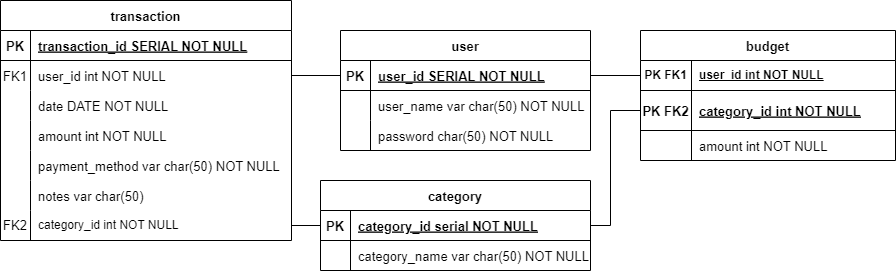

The diagram above was exported from draw.io. Its source (the exported page's mxGraphModel, read from the mxfile embedded in the PNG):
<mxGraphModel dx="1863" dy="606" grid="1" gridSize="10" guides="1" tooltips="1" connect="1" arrows="1" fold="1" page="1" pageScale="1" pageWidth="827" pageHeight="1169" math="0" shadow="0">
  <root>
    <mxCell id="0" />
    <mxCell id="1" parent="0" />
    <mxCell id="XQD1bRzf4Ssdj39rq_bb-102" value="user" style="shape=table;startSize=30;container=1;collapsible=1;childLayout=tableLayout;fixedRows=1;rowLines=0;fontStyle=1;align=center;resizeLast=1;fontSize=13;" parent="1" vertex="1">
      <mxGeometry x="110" y="330" width="250" height="120" as="geometry" />
    </mxCell>
    <mxCell id="XQD1bRzf4Ssdj39rq_bb-103" value="" style="shape=tableRow;horizontal=0;startSize=0;swimlaneHead=0;swimlaneBody=0;fillColor=none;collapsible=0;dropTarget=0;points=[[0,0.5],[1,0.5]];portConstraint=eastwest;strokeColor=inherit;top=0;left=0;right=0;bottom=1;fontSize=13;" parent="XQD1bRzf4Ssdj39rq_bb-102" vertex="1">
      <mxGeometry y="30" width="250" height="30" as="geometry" />
    </mxCell>
    <mxCell id="XQD1bRzf4Ssdj39rq_bb-104" value="PK" style="shape=partialRectangle;overflow=hidden;connectable=0;fillColor=none;strokeColor=inherit;top=0;left=0;bottom=0;right=0;fontStyle=1;fontSize=13;" parent="XQD1bRzf4Ssdj39rq_bb-103" vertex="1">
      <mxGeometry width="30" height="30" as="geometry">
        <mxRectangle width="30" height="30" as="alternateBounds" />
      </mxGeometry>
    </mxCell>
    <mxCell id="XQD1bRzf4Ssdj39rq_bb-105" value="user_id SERIAL NOT NULL" style="shape=partialRectangle;overflow=hidden;connectable=0;fillColor=none;align=left;strokeColor=inherit;top=0;left=0;bottom=0;right=0;spacingLeft=6;fontStyle=5;fontSize=13;" parent="XQD1bRzf4Ssdj39rq_bb-103" vertex="1">
      <mxGeometry x="30" width="220" height="30" as="geometry">
        <mxRectangle width="220" height="30" as="alternateBounds" />
      </mxGeometry>
    </mxCell>
    <mxCell id="XQD1bRzf4Ssdj39rq_bb-106" value="" style="shape=tableRow;horizontal=0;startSize=0;swimlaneHead=0;swimlaneBody=0;fillColor=none;collapsible=0;dropTarget=0;points=[[0,0.5],[1,0.5]];portConstraint=eastwest;strokeColor=inherit;top=0;left=0;right=0;bottom=0;fontSize=13;" parent="XQD1bRzf4Ssdj39rq_bb-102" vertex="1">
      <mxGeometry y="60" width="250" height="30" as="geometry" />
    </mxCell>
    <mxCell id="XQD1bRzf4Ssdj39rq_bb-107" value="" style="shape=partialRectangle;overflow=hidden;connectable=0;fillColor=none;strokeColor=inherit;top=0;left=0;bottom=0;right=0;fontSize=13;" parent="XQD1bRzf4Ssdj39rq_bb-106" vertex="1">
      <mxGeometry width="30" height="30" as="geometry">
        <mxRectangle width="30" height="30" as="alternateBounds" />
      </mxGeometry>
    </mxCell>
    <mxCell id="XQD1bRzf4Ssdj39rq_bb-108" value="user_name var char(50) NOT NULL" style="shape=partialRectangle;overflow=hidden;connectable=0;fillColor=none;align=left;strokeColor=inherit;top=0;left=0;bottom=0;right=0;spacingLeft=6;fontSize=13;" parent="XQD1bRzf4Ssdj39rq_bb-106" vertex="1">
      <mxGeometry x="30" width="220" height="30" as="geometry">
        <mxRectangle width="220" height="30" as="alternateBounds" />
      </mxGeometry>
    </mxCell>
    <mxCell id="XQD1bRzf4Ssdj39rq_bb-109" value="" style="shape=tableRow;horizontal=0;startSize=0;swimlaneHead=0;swimlaneBody=0;fillColor=none;collapsible=0;dropTarget=0;points=[[0,0.5],[1,0.5]];portConstraint=eastwest;strokeColor=inherit;top=0;left=0;right=0;bottom=0;fontSize=13;" parent="XQD1bRzf4Ssdj39rq_bb-102" vertex="1">
      <mxGeometry y="90" width="250" height="30" as="geometry" />
    </mxCell>
    <mxCell id="XQD1bRzf4Ssdj39rq_bb-110" value="" style="shape=partialRectangle;overflow=hidden;connectable=0;fillColor=none;strokeColor=inherit;top=0;left=0;bottom=0;right=0;fontSize=13;" parent="XQD1bRzf4Ssdj39rq_bb-109" vertex="1">
      <mxGeometry width="30" height="30" as="geometry">
        <mxRectangle width="30" height="30" as="alternateBounds" />
      </mxGeometry>
    </mxCell>
    <mxCell id="XQD1bRzf4Ssdj39rq_bb-111" value="password char(50) NOT NULL" style="shape=partialRectangle;overflow=hidden;connectable=0;fillColor=none;align=left;strokeColor=inherit;top=0;left=0;bottom=0;right=0;spacingLeft=6;fontSize=13;" parent="XQD1bRzf4Ssdj39rq_bb-109" vertex="1">
      <mxGeometry x="30" width="220" height="30" as="geometry">
        <mxRectangle width="220" height="30" as="alternateBounds" />
      </mxGeometry>
    </mxCell>
    <mxCell id="XQD1bRzf4Ssdj39rq_bb-113" value="transaction" style="shape=table;startSize=30;container=1;collapsible=1;childLayout=tableLayout;fixedRows=1;rowLines=0;fontStyle=1;align=center;resizeLast=1;fontSize=13;" parent="1" vertex="1">
      <mxGeometry x="-230" y="300" width="291" height="240" as="geometry" />
    </mxCell>
    <mxCell id="XQD1bRzf4Ssdj39rq_bb-114" value="" style="shape=tableRow;horizontal=0;startSize=0;swimlaneHead=0;swimlaneBody=0;fillColor=none;collapsible=0;dropTarget=0;points=[[0,0.5],[1,0.5]];portConstraint=eastwest;strokeColor=inherit;top=0;left=0;right=0;bottom=1;fontSize=13;" parent="XQD1bRzf4Ssdj39rq_bb-113" vertex="1">
      <mxGeometry y="30" width="291" height="30" as="geometry" />
    </mxCell>
    <mxCell id="XQD1bRzf4Ssdj39rq_bb-115" value="PK" style="shape=partialRectangle;overflow=hidden;connectable=0;fillColor=none;strokeColor=inherit;top=0;left=0;bottom=0;right=0;fontStyle=1;fontSize=13;" parent="XQD1bRzf4Ssdj39rq_bb-114" vertex="1">
      <mxGeometry width="30" height="30" as="geometry">
        <mxRectangle width="30" height="30" as="alternateBounds" />
      </mxGeometry>
    </mxCell>
    <mxCell id="XQD1bRzf4Ssdj39rq_bb-116" value="transaction_id SERIAL NOT NULL" style="shape=partialRectangle;overflow=hidden;connectable=0;fillColor=none;align=left;strokeColor=inherit;top=0;left=0;bottom=0;right=0;spacingLeft=6;fontStyle=5;fontSize=13;" parent="XQD1bRzf4Ssdj39rq_bb-114" vertex="1">
      <mxGeometry x="30" width="261" height="30" as="geometry">
        <mxRectangle width="261" height="30" as="alternateBounds" />
      </mxGeometry>
    </mxCell>
    <mxCell id="XQD1bRzf4Ssdj39rq_bb-126" value="" style="shape=tableRow;horizontal=0;startSize=0;swimlaneHead=0;swimlaneBody=0;fillColor=none;collapsible=0;dropTarget=0;points=[[0,0.5],[1,0.5]];portConstraint=eastwest;strokeColor=inherit;top=0;left=0;right=0;bottom=0;fontSize=13;" parent="XQD1bRzf4Ssdj39rq_bb-113" vertex="1">
      <mxGeometry y="60" width="291" height="30" as="geometry" />
    </mxCell>
    <mxCell id="XQD1bRzf4Ssdj39rq_bb-127" value="FK1" style="shape=partialRectangle;overflow=hidden;connectable=0;fillColor=none;strokeColor=inherit;top=0;left=0;bottom=0;right=0;fontSize=13;" parent="XQD1bRzf4Ssdj39rq_bb-126" vertex="1">
      <mxGeometry width="30" height="30" as="geometry">
        <mxRectangle width="30" height="30" as="alternateBounds" />
      </mxGeometry>
    </mxCell>
    <mxCell id="XQD1bRzf4Ssdj39rq_bb-128" value="user_id int NOT NULL" style="shape=partialRectangle;overflow=hidden;connectable=0;fillColor=none;align=left;strokeColor=inherit;top=0;left=0;bottom=0;right=0;spacingLeft=6;fontSize=13;" parent="XQD1bRzf4Ssdj39rq_bb-126" vertex="1">
      <mxGeometry x="30" width="261" height="30" as="geometry">
        <mxRectangle width="261" height="30" as="alternateBounds" />
      </mxGeometry>
    </mxCell>
    <mxCell id="atuXnhjFwjMXipGItH4U-3" style="shape=tableRow;horizontal=0;startSize=0;swimlaneHead=0;swimlaneBody=0;fillColor=none;collapsible=0;dropTarget=0;points=[[0,0.5],[1,0.5]];portConstraint=eastwest;strokeColor=inherit;top=0;left=0;right=0;bottom=0;fontSize=13;" parent="XQD1bRzf4Ssdj39rq_bb-113" vertex="1">
      <mxGeometry y="90" width="291" height="30" as="geometry" />
    </mxCell>
    <mxCell id="atuXnhjFwjMXipGItH4U-4" style="shape=partialRectangle;overflow=hidden;connectable=0;fillColor=none;strokeColor=inherit;top=0;left=0;bottom=0;right=0;fontSize=13;" parent="atuXnhjFwjMXipGItH4U-3" vertex="1">
      <mxGeometry width="30" height="30" as="geometry">
        <mxRectangle width="30" height="30" as="alternateBounds" />
      </mxGeometry>
    </mxCell>
    <mxCell id="atuXnhjFwjMXipGItH4U-5" value="date DATE NOT NULL " style="shape=partialRectangle;overflow=hidden;connectable=0;fillColor=none;align=left;strokeColor=inherit;top=0;left=0;bottom=0;right=0;spacingLeft=6;fontSize=13;" parent="atuXnhjFwjMXipGItH4U-3" vertex="1">
      <mxGeometry x="30" width="261" height="30" as="geometry">
        <mxRectangle width="261" height="30" as="alternateBounds" />
      </mxGeometry>
    </mxCell>
    <mxCell id="XQD1bRzf4Ssdj39rq_bb-123" value="" style="shape=tableRow;horizontal=0;startSize=0;swimlaneHead=0;swimlaneBody=0;fillColor=none;collapsible=0;dropTarget=0;points=[[0,0.5],[1,0.5]];portConstraint=eastwest;strokeColor=inherit;top=0;left=0;right=0;bottom=0;fontSize=13;" parent="XQD1bRzf4Ssdj39rq_bb-113" vertex="1">
      <mxGeometry y="120" width="291" height="30" as="geometry" />
    </mxCell>
    <mxCell id="XQD1bRzf4Ssdj39rq_bb-124" value="" style="shape=partialRectangle;overflow=hidden;connectable=0;fillColor=none;strokeColor=inherit;top=0;left=0;bottom=0;right=0;fontSize=13;" parent="XQD1bRzf4Ssdj39rq_bb-123" vertex="1">
      <mxGeometry width="30" height="30" as="geometry">
        <mxRectangle width="30" height="30" as="alternateBounds" />
      </mxGeometry>
    </mxCell>
    <mxCell id="XQD1bRzf4Ssdj39rq_bb-125" value="amount int NOT NULL" style="shape=partialRectangle;overflow=hidden;connectable=0;fillColor=none;align=left;strokeColor=inherit;top=0;left=0;bottom=0;right=0;spacingLeft=6;fontSize=13;" parent="XQD1bRzf4Ssdj39rq_bb-123" vertex="1">
      <mxGeometry x="30" width="261" height="30" as="geometry">
        <mxRectangle width="261" height="30" as="alternateBounds" />
      </mxGeometry>
    </mxCell>
    <mxCell id="XQD1bRzf4Ssdj39rq_bb-117" value="" style="shape=tableRow;horizontal=0;startSize=0;swimlaneHead=0;swimlaneBody=0;fillColor=none;collapsible=0;dropTarget=0;points=[[0,0.5],[1,0.5]];portConstraint=eastwest;strokeColor=inherit;top=0;left=0;right=0;bottom=0;fontSize=13;" parent="XQD1bRzf4Ssdj39rq_bb-113" vertex="1">
      <mxGeometry y="150" width="291" height="30" as="geometry" />
    </mxCell>
    <mxCell id="XQD1bRzf4Ssdj39rq_bb-118" value="" style="shape=partialRectangle;overflow=hidden;connectable=0;fillColor=none;strokeColor=inherit;top=0;left=0;bottom=0;right=0;fontSize=13;" parent="XQD1bRzf4Ssdj39rq_bb-117" vertex="1">
      <mxGeometry width="30" height="30" as="geometry">
        <mxRectangle width="30" height="30" as="alternateBounds" />
      </mxGeometry>
    </mxCell>
    <mxCell id="XQD1bRzf4Ssdj39rq_bb-119" value="payment_method var char(50) NOT NULL" style="shape=partialRectangle;overflow=hidden;connectable=0;fillColor=none;align=left;strokeColor=inherit;top=0;left=0;bottom=0;right=0;spacingLeft=6;fontSize=13;" parent="XQD1bRzf4Ssdj39rq_bb-117" vertex="1">
      <mxGeometry x="30" width="261" height="30" as="geometry">
        <mxRectangle width="261" height="30" as="alternateBounds" />
      </mxGeometry>
    </mxCell>
    <mxCell id="XQD1bRzf4Ssdj39rq_bb-120" value="" style="shape=tableRow;horizontal=0;startSize=0;swimlaneHead=0;swimlaneBody=0;fillColor=none;collapsible=0;dropTarget=0;points=[[0,0.5],[1,0.5]];portConstraint=eastwest;strokeColor=inherit;top=0;left=0;right=0;bottom=0;fontSize=13;" parent="XQD1bRzf4Ssdj39rq_bb-113" vertex="1">
      <mxGeometry y="180" width="291" height="30" as="geometry" />
    </mxCell>
    <mxCell id="XQD1bRzf4Ssdj39rq_bb-121" value="" style="shape=partialRectangle;overflow=hidden;connectable=0;fillColor=none;strokeColor=inherit;top=0;left=0;bottom=0;right=0;fontSize=13;" parent="XQD1bRzf4Ssdj39rq_bb-120" vertex="1">
      <mxGeometry width="30" height="30" as="geometry">
        <mxRectangle width="30" height="30" as="alternateBounds" />
      </mxGeometry>
    </mxCell>
    <mxCell id="XQD1bRzf4Ssdj39rq_bb-122" value="notes var char(50)" style="shape=partialRectangle;overflow=hidden;connectable=0;fillColor=none;align=left;strokeColor=inherit;top=0;left=0;bottom=0;right=0;spacingLeft=6;fontSize=13;" parent="XQD1bRzf4Ssdj39rq_bb-120" vertex="1">
      <mxGeometry x="30" width="261" height="30" as="geometry">
        <mxRectangle width="261" height="30" as="alternateBounds" />
      </mxGeometry>
    </mxCell>
    <mxCell id="DfouSliMz7pMUJLkC95G-10" value="" style="shape=tableRow;horizontal=0;startSize=0;swimlaneHead=0;swimlaneBody=0;fillColor=none;collapsible=0;dropTarget=0;points=[[0,0.5],[1,0.5]];portConstraint=eastwest;top=0;left=0;right=0;bottom=0;" parent="XQD1bRzf4Ssdj39rq_bb-113" vertex="1">
      <mxGeometry y="210" width="291" height="30" as="geometry" />
    </mxCell>
    <mxCell id="DfouSliMz7pMUJLkC95G-11" value="&lt;font style=&quot;font-size: 13px;&quot;&gt;FK2&lt;/font&gt;" style="shape=partialRectangle;connectable=0;fillColor=none;top=0;left=0;bottom=0;right=0;fontStyle=0;overflow=hidden;whiteSpace=wrap;html=1;" parent="DfouSliMz7pMUJLkC95G-10" vertex="1">
      <mxGeometry width="30" height="30" as="geometry">
        <mxRectangle width="30" height="30" as="alternateBounds" />
      </mxGeometry>
    </mxCell>
    <mxCell id="DfouSliMz7pMUJLkC95G-12" value="category_id int NOT NULL" style="shape=partialRectangle;connectable=0;fillColor=none;top=0;left=0;bottom=0;right=0;align=left;spacingLeft=6;fontStyle=0;overflow=hidden;whiteSpace=wrap;html=1;" parent="DfouSliMz7pMUJLkC95G-10" vertex="1">
      <mxGeometry x="30" width="261" height="30" as="geometry">
        <mxRectangle width="261" height="30" as="alternateBounds" />
      </mxGeometry>
    </mxCell>
    <mxCell id="XQD1bRzf4Ssdj39rq_bb-135" value="category" style="shape=table;startSize=30;container=1;collapsible=1;childLayout=tableLayout;fixedRows=1;rowLines=0;fontStyle=1;align=center;resizeLast=1;fontSize=13;" parent="1" vertex="1">
      <mxGeometry x="90" y="480" width="270" height="90" as="geometry">
        <mxRectangle x="175" y="610" width="90" height="30" as="alternateBounds" />
      </mxGeometry>
    </mxCell>
    <mxCell id="XQD1bRzf4Ssdj39rq_bb-136" value="" style="shape=tableRow;horizontal=0;startSize=0;swimlaneHead=0;swimlaneBody=0;fillColor=none;collapsible=0;dropTarget=0;points=[[0,0.5],[1,0.5]];portConstraint=eastwest;strokeColor=inherit;top=0;left=0;right=0;bottom=1;fontSize=13;" parent="XQD1bRzf4Ssdj39rq_bb-135" vertex="1">
      <mxGeometry y="30" width="270" height="30" as="geometry" />
    </mxCell>
    <mxCell id="XQD1bRzf4Ssdj39rq_bb-137" value="PK" style="shape=partialRectangle;overflow=hidden;connectable=0;fillColor=none;strokeColor=inherit;top=0;left=0;bottom=0;right=0;fontStyle=1;fontSize=13;" parent="XQD1bRzf4Ssdj39rq_bb-136" vertex="1">
      <mxGeometry width="30" height="30" as="geometry">
        <mxRectangle width="30" height="30" as="alternateBounds" />
      </mxGeometry>
    </mxCell>
    <mxCell id="XQD1bRzf4Ssdj39rq_bb-138" value="category_id serial NOT NULL " style="shape=partialRectangle;overflow=hidden;connectable=0;fillColor=none;align=left;strokeColor=inherit;top=0;left=0;bottom=0;right=0;spacingLeft=6;fontStyle=5;fontSize=13;" parent="XQD1bRzf4Ssdj39rq_bb-136" vertex="1">
      <mxGeometry x="30" width="240" height="30" as="geometry">
        <mxRectangle width="240" height="30" as="alternateBounds" />
      </mxGeometry>
    </mxCell>
    <mxCell id="XQD1bRzf4Ssdj39rq_bb-139" value="" style="shape=tableRow;horizontal=0;startSize=0;swimlaneHead=0;swimlaneBody=0;fillColor=none;collapsible=0;dropTarget=0;points=[[0,0.5],[1,0.5]];portConstraint=eastwest;strokeColor=inherit;top=0;left=0;right=0;bottom=0;fontSize=13;" parent="XQD1bRzf4Ssdj39rq_bb-135" vertex="1">
      <mxGeometry y="60" width="270" height="30" as="geometry" />
    </mxCell>
    <mxCell id="XQD1bRzf4Ssdj39rq_bb-140" value="" style="shape=partialRectangle;overflow=hidden;connectable=0;fillColor=none;strokeColor=inherit;top=0;left=0;bottom=0;right=0;fontSize=13;" parent="XQD1bRzf4Ssdj39rq_bb-139" vertex="1">
      <mxGeometry width="30" height="30" as="geometry">
        <mxRectangle width="30" height="30" as="alternateBounds" />
      </mxGeometry>
    </mxCell>
    <mxCell id="XQD1bRzf4Ssdj39rq_bb-141" value="category_name var char(50) NOT NULL" style="shape=partialRectangle;overflow=hidden;connectable=0;fillColor=none;align=left;strokeColor=inherit;top=0;left=0;bottom=0;right=0;spacingLeft=6;fontSize=13;" parent="XQD1bRzf4Ssdj39rq_bb-139" vertex="1">
      <mxGeometry x="30" width="240" height="30" as="geometry">
        <mxRectangle width="240" height="30" as="alternateBounds" />
      </mxGeometry>
    </mxCell>
    <mxCell id="XQD1bRzf4Ssdj39rq_bb-178" style="edgeStyle=none;rounded=0;orthogonalLoop=1;jettySize=auto;html=1;exitX=0;exitY=0.5;exitDx=0;exitDy=0;entryX=0;entryY=0.5;entryDx=0;entryDy=0;endArrow=none;endFill=0;" parent="1" target="XQD1bRzf4Ssdj39rq_bb-136" edge="1">
      <mxGeometry relative="1" as="geometry">
        <Array as="points">
          <mxPoint x="40" y="915" />
          <mxPoint x="40" y="1005" />
        </Array>
      </mxGeometry>
    </mxCell>
    <mxCell id="_8Z97RWUw8wT3HRqal4x-1" value="budget" style="shape=table;startSize=30;container=1;collapsible=1;childLayout=tableLayout;fixedRows=1;rowLines=0;fontStyle=1;align=center;resizeLast=1;fontSize=13;strokeWidth=1;perimeterSpacing=0;" parent="1" vertex="1">
      <mxGeometry x="410" y="330" width="255" height="130" as="geometry" />
    </mxCell>
    <mxCell id="8hYdwGrJIBQHO9wdOiiX-22" value="" style="shape=tableRow;horizontal=0;startSize=0;swimlaneHead=0;swimlaneBody=0;fillColor=none;collapsible=0;dropTarget=0;points=[[0,0.5],[1,0.5]];portConstraint=eastwest;top=0;left=0;right=0;bottom=1;" parent="_8Z97RWUw8wT3HRqal4x-1" vertex="1">
      <mxGeometry y="30" width="255" height="30" as="geometry" />
    </mxCell>
    <mxCell id="8hYdwGrJIBQHO9wdOiiX-23" value="PK FK1" style="shape=partialRectangle;connectable=0;fillColor=none;top=0;left=0;bottom=0;right=0;fontStyle=1;overflow=hidden;whiteSpace=wrap;html=1;" parent="8hYdwGrJIBQHO9wdOiiX-22" vertex="1">
      <mxGeometry width="51" height="30" as="geometry">
        <mxRectangle width="51" height="30" as="alternateBounds" />
      </mxGeometry>
    </mxCell>
    <mxCell id="8hYdwGrJIBQHO9wdOiiX-24" value="user_id int NOT NULL" style="shape=partialRectangle;connectable=0;fillColor=none;top=0;left=0;bottom=0;right=0;align=left;spacingLeft=6;fontStyle=5;overflow=hidden;whiteSpace=wrap;html=1;" parent="8hYdwGrJIBQHO9wdOiiX-22" vertex="1">
      <mxGeometry x="51" width="204" height="30" as="geometry">
        <mxRectangle width="204" height="30" as="alternateBounds" />
      </mxGeometry>
    </mxCell>
    <mxCell id="_8Z97RWUw8wT3HRqal4x-2" value="" style="shape=tableRow;horizontal=0;startSize=0;swimlaneHead=0;swimlaneBody=0;fillColor=none;collapsible=0;dropTarget=0;points=[[0,0.5],[1,0.5]];portConstraint=eastwest;strokeColor=inherit;top=0;left=0;right=0;bottom=1;fontSize=13;" parent="_8Z97RWUw8wT3HRqal4x-1" vertex="1">
      <mxGeometry y="60" width="255" height="40" as="geometry" />
    </mxCell>
    <mxCell id="_8Z97RWUw8wT3HRqal4x-3" value="PK FK2" style="shape=partialRectangle;overflow=hidden;connectable=0;fillColor=none;strokeColor=inherit;top=0;left=0;bottom=0;right=0;fontStyle=1;fontSize=13;" parent="_8Z97RWUw8wT3HRqal4x-2" vertex="1">
      <mxGeometry width="51" height="40" as="geometry">
        <mxRectangle width="51" height="40" as="alternateBounds" />
      </mxGeometry>
    </mxCell>
    <mxCell id="_8Z97RWUw8wT3HRqal4x-4" value="category_id int NOT NULL" style="shape=partialRectangle;overflow=hidden;connectable=0;fillColor=none;align=left;strokeColor=inherit;top=0;left=0;bottom=0;right=0;spacingLeft=6;fontStyle=5;verticalAlign=middle;fontSize=13;" parent="_8Z97RWUw8wT3HRqal4x-2" vertex="1">
      <mxGeometry x="51" width="204" height="40" as="geometry">
        <mxRectangle width="204" height="40" as="alternateBounds" />
      </mxGeometry>
    </mxCell>
    <mxCell id="_8Z97RWUw8wT3HRqal4x-8" value="" style="shape=tableRow;horizontal=0;startSize=0;swimlaneHead=0;swimlaneBody=0;fillColor=none;collapsible=0;dropTarget=0;points=[[0,0.5],[1,0.5]];portConstraint=eastwest;strokeColor=inherit;top=0;left=0;right=0;bottom=0;fontSize=13;" parent="_8Z97RWUw8wT3HRqal4x-1" vertex="1">
      <mxGeometry y="100" width="255" height="30" as="geometry" />
    </mxCell>
    <mxCell id="_8Z97RWUw8wT3HRqal4x-9" value="" style="shape=partialRectangle;overflow=hidden;connectable=0;fillColor=none;strokeColor=inherit;top=0;left=0;bottom=0;right=0;fontSize=13;" parent="_8Z97RWUw8wT3HRqal4x-8" vertex="1">
      <mxGeometry width="51" height="30" as="geometry">
        <mxRectangle width="51" height="30" as="alternateBounds" />
      </mxGeometry>
    </mxCell>
    <mxCell id="_8Z97RWUw8wT3HRqal4x-10" value="amount int NOT NULL" style="shape=partialRectangle;overflow=hidden;connectable=0;fillColor=none;align=left;strokeColor=inherit;top=0;left=0;bottom=0;right=0;spacingLeft=6;fontSize=13;" parent="_8Z97RWUw8wT3HRqal4x-8" vertex="1">
      <mxGeometry x="51" width="204" height="30" as="geometry">
        <mxRectangle width="204" height="30" as="alternateBounds" />
      </mxGeometry>
    </mxCell>
    <mxCell id="DfouSliMz7pMUJLkC95G-15" style="edgeStyle=orthogonalEdgeStyle;rounded=0;orthogonalLoop=1;jettySize=auto;html=1;exitX=1;exitY=0.5;exitDx=0;exitDy=0;entryX=0;entryY=0.5;entryDx=0;entryDy=0;endArrow=none;endFill=0;" parent="1" source="DfouSliMz7pMUJLkC95G-10" target="XQD1bRzf4Ssdj39rq_bb-136" edge="1">
      <mxGeometry relative="1" as="geometry" />
    </mxCell>
    <mxCell id="DfouSliMz7pMUJLkC95G-18" style="edgeStyle=orthogonalEdgeStyle;rounded=0;orthogonalLoop=1;jettySize=auto;html=1;exitX=0;exitY=0.5;exitDx=0;exitDy=0;entryX=1;entryY=0.5;entryDx=0;entryDy=0;endArrow=none;endFill=0;" parent="1" source="8hYdwGrJIBQHO9wdOiiX-22" target="XQD1bRzf4Ssdj39rq_bb-103" edge="1">
      <mxGeometry relative="1" as="geometry" />
    </mxCell>
    <mxCell id="3_c181pLJVR06idIEROq-1" style="edgeStyle=orthogonalEdgeStyle;rounded=0;orthogonalLoop=1;jettySize=auto;html=1;entryX=1;entryY=0.5;entryDx=0;entryDy=0;endArrow=none;endFill=0;exitX=0;exitY=0.5;exitDx=0;exitDy=0;" parent="1" source="XQD1bRzf4Ssdj39rq_bb-103" target="XQD1bRzf4Ssdj39rq_bb-126" edge="1">
      <mxGeometry relative="1" as="geometry">
        <mxPoint x="170" y="375" as="sourcePoint" />
        <Array as="points" />
      </mxGeometry>
    </mxCell>
    <mxCell id="UxQLlHwam0kNh92cgSLn-10" style="edgeStyle=orthogonalEdgeStyle;rounded=0;orthogonalLoop=1;jettySize=auto;html=1;exitX=1;exitY=0.5;exitDx=0;exitDy=0;entryX=0;entryY=0.5;entryDx=0;entryDy=0;endArrow=none;endFill=0;" parent="1" source="XQD1bRzf4Ssdj39rq_bb-136" target="_8Z97RWUw8wT3HRqal4x-2" edge="1">
      <mxGeometry relative="1" as="geometry">
        <Array as="points">
          <mxPoint x="380" y="525" />
          <mxPoint x="380" y="410" />
        </Array>
      </mxGeometry>
    </mxCell>
  </root>
</mxGraphModel>